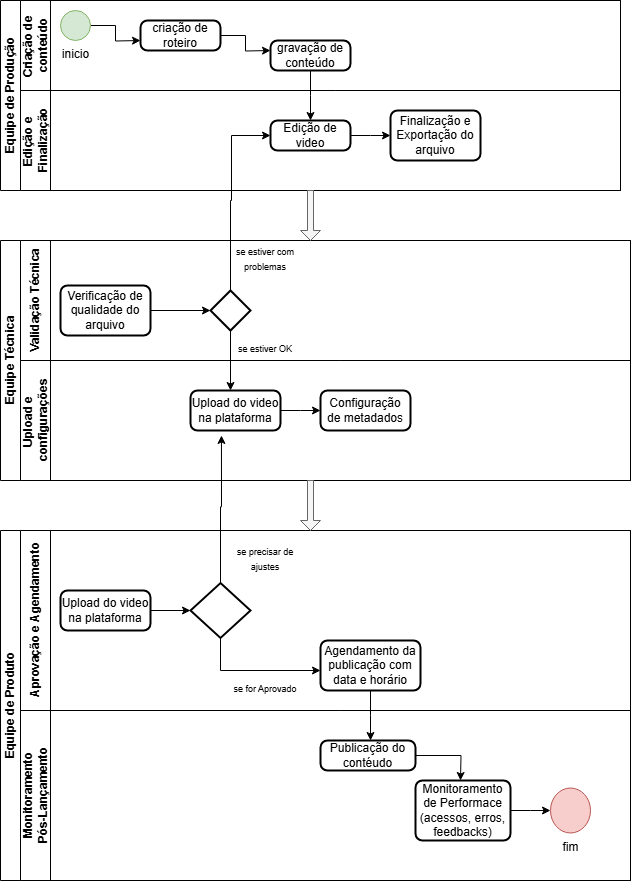

The diagram above was exported from draw.io. Its source (the exported page's mxGraphModel, read from the mxfile embedded in the PNG):
<mxGraphModel dx="872" dy="439" grid="1" gridSize="10" guides="1" tooltips="1" connect="1" arrows="1" fold="1" page="1" pageScale="1" pageWidth="827" pageHeight="1169" math="0" shadow="0">
  <root>
    <mxCell id="0" />
    <mxCell id="1" parent="0" />
    <mxCell id="GgeO61miiB5zIxuMxcz8-1" value="&lt;font style=&quot;vertical-align: inherit;&quot;&gt;&lt;font style=&quot;vertical-align: inherit;&quot;&gt;Equipe de Produção&lt;/font&gt;&lt;/font&gt;" style="swimlane;childLayout=stackLayout;resizeParent=1;resizeParentMax=0;horizontal=0;startSize=20;horizontalStack=0;html=1;" parent="1" vertex="1">
      <mxGeometry x="100" y="130" width="620" height="190" as="geometry">
        <mxRectangle x="30" y="40" width="40" height="50" as="alternateBounds" />
      </mxGeometry>
    </mxCell>
    <mxCell id="GgeO61miiB5zIxuMxcz8-2" value="&lt;font style=&quot;vertical-align: inherit;&quot;&gt;&lt;font style=&quot;vertical-align: inherit;&quot;&gt;Criação de&amp;nbsp;&lt;/font&gt;&lt;/font&gt;&lt;div&gt;&lt;font style=&quot;vertical-align: inherit;&quot;&gt;&lt;font style=&quot;vertical-align: inherit;&quot;&gt;conteúdo&lt;/font&gt;&lt;/font&gt;&lt;/div&gt;" style="swimlane;startSize=30;horizontal=0;html=1;" parent="GgeO61miiB5zIxuMxcz8-1" vertex="1">
      <mxGeometry x="20" width="600" height="90" as="geometry">
        <mxRectangle x="20" width="600" height="30" as="alternateBounds" />
      </mxGeometry>
    </mxCell>
    <mxCell id="GgeO61miiB5zIxuMxcz8-17" style="edgeStyle=orthogonalEdgeStyle;rounded=0;orthogonalLoop=1;jettySize=auto;html=1;" parent="GgeO61miiB5zIxuMxcz8-2" source="GgeO61miiB5zIxuMxcz8-16" edge="1">
      <mxGeometry relative="1" as="geometry">
        <mxPoint x="120" y="40" as="targetPoint" />
      </mxGeometry>
    </mxCell>
    <mxCell id="GgeO61miiB5zIxuMxcz8-16" value="inicio" style="verticalLabelPosition=bottom;verticalAlign=top;html=1;shape=mxgraph.flowchart.on-page_reference;fillColor=#d5e8d4;strokeColor=#82b366;" parent="GgeO61miiB5zIxuMxcz8-2" vertex="1">
      <mxGeometry x="40" y="10" width="30" height="30" as="geometry" />
    </mxCell>
    <mxCell id="GgeO61miiB5zIxuMxcz8-19" style="edgeStyle=orthogonalEdgeStyle;rounded=0;orthogonalLoop=1;jettySize=auto;html=1;" parent="GgeO61miiB5zIxuMxcz8-2" source="GgeO61miiB5zIxuMxcz8-18" edge="1">
      <mxGeometry relative="1" as="geometry">
        <mxPoint x="250" y="50" as="targetPoint" />
      </mxGeometry>
    </mxCell>
    <mxCell id="GgeO61miiB5zIxuMxcz8-18" value="criação de roteiro" style="rounded=1;whiteSpace=wrap;html=1;absoluteArcSize=1;arcSize=14;strokeWidth=2;" parent="GgeO61miiB5zIxuMxcz8-2" vertex="1">
      <mxGeometry x="120" y="20" width="80" height="30" as="geometry" />
    </mxCell>
    <mxCell id="GgeO61miiB5zIxuMxcz8-23" style="edgeStyle=orthogonalEdgeStyle;rounded=0;orthogonalLoop=1;jettySize=auto;html=1;" parent="GgeO61miiB5zIxuMxcz8-2" source="GgeO61miiB5zIxuMxcz8-21" edge="1">
      <mxGeometry relative="1" as="geometry">
        <mxPoint x="290" y="120" as="targetPoint" />
      </mxGeometry>
    </mxCell>
    <mxCell id="GgeO61miiB5zIxuMxcz8-21" value="gravação de conteúdo" style="rounded=1;whiteSpace=wrap;html=1;absoluteArcSize=1;arcSize=14;strokeWidth=2;" parent="GgeO61miiB5zIxuMxcz8-2" vertex="1">
      <mxGeometry x="250" y="40" width="80" height="30" as="geometry" />
    </mxCell>
    <mxCell id="GgeO61miiB5zIxuMxcz8-4" value="Edição e&amp;nbsp;&lt;div&gt;Finalização&lt;/div&gt;" style="swimlane;startSize=30;horizontal=0;html=1;" parent="GgeO61miiB5zIxuMxcz8-1" vertex="1">
      <mxGeometry x="20" y="90" width="600" height="100" as="geometry" />
    </mxCell>
    <mxCell id="GgeO61miiB5zIxuMxcz8-25" style="edgeStyle=orthogonalEdgeStyle;rounded=0;orthogonalLoop=1;jettySize=auto;html=1;" parent="GgeO61miiB5zIxuMxcz8-4" source="GgeO61miiB5zIxuMxcz8-24" edge="1">
      <mxGeometry relative="1" as="geometry">
        <mxPoint x="370" y="45" as="targetPoint" />
      </mxGeometry>
    </mxCell>
    <mxCell id="GgeO61miiB5zIxuMxcz8-24" value="Edição de video" style="rounded=1;whiteSpace=wrap;html=1;absoluteArcSize=1;arcSize=14;strokeWidth=2;" parent="GgeO61miiB5zIxuMxcz8-4" vertex="1">
      <mxGeometry x="250" y="30" width="80" height="30" as="geometry" />
    </mxCell>
    <mxCell id="GgeO61miiB5zIxuMxcz8-26" value="Finalização e Exportação do arquivo" style="rounded=1;whiteSpace=wrap;html=1;absoluteArcSize=1;arcSize=14;strokeWidth=2;" parent="GgeO61miiB5zIxuMxcz8-4" vertex="1">
      <mxGeometry x="370" y="20" width="90" height="50" as="geometry" />
    </mxCell>
    <mxCell id="GgeO61miiB5zIxuMxcz8-7" value="&lt;font style=&quot;vertical-align: inherit;&quot;&gt;&lt;font style=&quot;vertical-align: inherit;&quot;&gt;Equipe Técnica&lt;/font&gt;&lt;/font&gt;" style="swimlane;childLayout=stackLayout;resizeParent=1;resizeParentMax=0;horizontal=0;startSize=20;horizontalStack=0;html=1;" parent="1" vertex="1">
      <mxGeometry x="100" y="370" width="630" height="240" as="geometry" />
    </mxCell>
    <mxCell id="GgeO61miiB5zIxuMxcz8-8" value="&lt;font style=&quot;vertical-align: inherit;&quot;&gt;&lt;font style=&quot;vertical-align: inherit;&quot;&gt;Validação Técnica&lt;/font&gt;&lt;/font&gt;" style="swimlane;startSize=30;horizontal=0;html=1;" parent="GgeO61miiB5zIxuMxcz8-7" vertex="1">
      <mxGeometry x="20" width="610" height="120" as="geometry">
        <mxRectangle x="20" width="704" height="30" as="alternateBounds" />
      </mxGeometry>
    </mxCell>
    <mxCell id="GgeO61miiB5zIxuMxcz8-30" value="Verificação de qualidade do arquivo" style="rounded=1;whiteSpace=wrap;html=1;absoluteArcSize=1;arcSize=14;strokeWidth=2;" parent="GgeO61miiB5zIxuMxcz8-8" vertex="1">
      <mxGeometry x="40" y="45" width="90" height="50" as="geometry" />
    </mxCell>
    <mxCell id="GgeO61miiB5zIxuMxcz8-39" style="edgeStyle=orthogonalEdgeStyle;rounded=0;orthogonalLoop=1;jettySize=auto;html=1;" parent="GgeO61miiB5zIxuMxcz8-8" source="GgeO61miiB5zIxuMxcz8-33" edge="1">
      <mxGeometry relative="1" as="geometry">
        <mxPoint x="210" y="150" as="targetPoint" />
      </mxGeometry>
    </mxCell>
    <mxCell id="GgeO61miiB5zIxuMxcz8-33" value="" style="strokeWidth=2;html=1;shape=mxgraph.flowchart.decision;whiteSpace=wrap;" parent="GgeO61miiB5zIxuMxcz8-8" vertex="1">
      <mxGeometry x="190" y="50" width="40" height="40" as="geometry" />
    </mxCell>
    <mxCell id="GgeO61miiB5zIxuMxcz8-32" style="edgeStyle=orthogonalEdgeStyle;rounded=0;orthogonalLoop=1;jettySize=auto;html=1;" parent="GgeO61miiB5zIxuMxcz8-8" source="GgeO61miiB5zIxuMxcz8-30" target="GgeO61miiB5zIxuMxcz8-33" edge="1">
      <mxGeometry relative="1" as="geometry">
        <mxPoint x="160" y="35" as="targetPoint" />
      </mxGeometry>
    </mxCell>
    <mxCell id="GgeO61miiB5zIxuMxcz8-35" value="&lt;font style=&quot;font-size: 9px;&quot;&gt;se estiver com problemas&lt;/font&gt;" style="text;strokeColor=none;align=center;fillColor=none;html=1;verticalAlign=middle;whiteSpace=wrap;rounded=0;" parent="GgeO61miiB5zIxuMxcz8-8" vertex="1">
      <mxGeometry x="210" width="70" height="35" as="geometry" />
    </mxCell>
    <mxCell id="GgeO61miiB5zIxuMxcz8-38" value="&lt;font style=&quot;font-size: 9px;&quot;&gt;se estiver OK&lt;/font&gt;" style="text;strokeColor=none;align=center;fillColor=none;html=1;verticalAlign=middle;whiteSpace=wrap;rounded=0;" parent="GgeO61miiB5zIxuMxcz8-8" vertex="1">
      <mxGeometry x="210" y="90" width="70" height="35" as="geometry" />
    </mxCell>
    <mxCell id="GgeO61miiB5zIxuMxcz8-9" value="Upload e&amp;nbsp;&lt;div&gt;configurações&lt;/div&gt;" style="swimlane;startSize=30;horizontal=0;html=1;" parent="GgeO61miiB5zIxuMxcz8-7" vertex="1">
      <mxGeometry x="20" y="120" width="610" height="120" as="geometry">
        <mxRectangle x="20" y="120" width="704" height="30" as="alternateBounds" />
      </mxGeometry>
    </mxCell>
    <mxCell id="GgeO61miiB5zIxuMxcz8-41" style="edgeStyle=orthogonalEdgeStyle;rounded=0;orthogonalLoop=1;jettySize=auto;html=1;" parent="GgeO61miiB5zIxuMxcz8-9" source="GgeO61miiB5zIxuMxcz8-40" edge="1">
      <mxGeometry relative="1" as="geometry">
        <mxPoint x="300" y="50" as="targetPoint" />
      </mxGeometry>
    </mxCell>
    <mxCell id="GgeO61miiB5zIxuMxcz8-40" value="Upload do video na plataforma" style="rounded=1;whiteSpace=wrap;html=1;absoluteArcSize=1;arcSize=14;strokeWidth=2;" parent="GgeO61miiB5zIxuMxcz8-9" vertex="1">
      <mxGeometry x="170" y="30" width="90" height="40" as="geometry" />
    </mxCell>
    <mxCell id="GgeO61miiB5zIxuMxcz8-53" value="Configuração de metadados" style="rounded=1;whiteSpace=wrap;html=1;absoluteArcSize=1;arcSize=14;strokeWidth=2;" parent="GgeO61miiB5zIxuMxcz8-9" vertex="1">
      <mxGeometry x="300" y="30" width="90" height="40" as="geometry" />
    </mxCell>
    <mxCell id="GgeO61miiB5zIxuMxcz8-11" value="&lt;font style=&quot;vertical-align: inherit;&quot;&gt;&lt;font style=&quot;vertical-align: inherit;&quot;&gt;Equipe de Produto&lt;/font&gt;&lt;/font&gt;" style="swimlane;childLayout=stackLayout;resizeParent=1;resizeParentMax=0;horizontal=0;startSize=20;horizontalStack=0;html=1;" parent="1" vertex="1">
      <mxGeometry x="100" y="660" width="630" height="350" as="geometry" />
    </mxCell>
    <mxCell id="GgeO61miiB5zIxuMxcz8-12" value="&lt;font style=&quot;vertical-align: inherit;&quot;&gt;&lt;font style=&quot;vertical-align: inherit;&quot;&gt;Aprovação e Agendamento&lt;/font&gt;&lt;/font&gt;" style="swimlane;startSize=30;horizontal=0;html=1;" parent="GgeO61miiB5zIxuMxcz8-11" vertex="1">
      <mxGeometry x="20" width="610" height="180" as="geometry" />
    </mxCell>
    <mxCell id="1nMpW1a9z-HMUoHBQ82X-1" value="Upload do video na plataforma" style="rounded=1;whiteSpace=wrap;html=1;absoluteArcSize=1;arcSize=14;strokeWidth=2;" vertex="1" parent="GgeO61miiB5zIxuMxcz8-12">
      <mxGeometry x="40" y="60" width="90" height="40" as="geometry" />
    </mxCell>
    <mxCell id="1nMpW1a9z-HMUoHBQ82X-5" style="edgeStyle=orthogonalEdgeStyle;rounded=0;orthogonalLoop=1;jettySize=auto;html=1;exitX=0.5;exitY=1;exitDx=0;exitDy=0;exitPerimeter=0;" edge="1" parent="GgeO61miiB5zIxuMxcz8-12" source="1nMpW1a9z-HMUoHBQ82X-3">
      <mxGeometry relative="1" as="geometry">
        <mxPoint x="300" y="140" as="targetPoint" />
        <Array as="points">
          <mxPoint x="200" y="140" />
          <mxPoint x="300" y="140" />
        </Array>
      </mxGeometry>
    </mxCell>
    <mxCell id="1nMpW1a9z-HMUoHBQ82X-3" value="" style="strokeWidth=2;html=1;shape=mxgraph.flowchart.decision;whiteSpace=wrap;" vertex="1" parent="GgeO61miiB5zIxuMxcz8-12">
      <mxGeometry x="170" y="52.5" width="60" height="55" as="geometry" />
    </mxCell>
    <mxCell id="1nMpW1a9z-HMUoHBQ82X-2" style="edgeStyle=orthogonalEdgeStyle;rounded=0;orthogonalLoop=1;jettySize=auto;html=1;" edge="1" parent="GgeO61miiB5zIxuMxcz8-12" source="1nMpW1a9z-HMUoHBQ82X-1" target="1nMpW1a9z-HMUoHBQ82X-3">
      <mxGeometry relative="1" as="geometry">
        <mxPoint x="170" y="80" as="targetPoint" />
      </mxGeometry>
    </mxCell>
    <mxCell id="1nMpW1a9z-HMUoHBQ82X-6" value="&lt;font style=&quot;font-size: 9px;&quot;&gt;&lt;font style=&quot;vertical-align: inherit;&quot;&gt;&lt;font style=&quot;vertical-align: inherit;&quot;&gt;se precisar de ajustes&lt;/font&gt;&lt;/font&gt;&lt;/font&gt;" style="text;strokeColor=none;align=center;fillColor=none;html=1;verticalAlign=middle;whiteSpace=wrap;rounded=0;" vertex="1" parent="GgeO61miiB5zIxuMxcz8-12">
      <mxGeometry x="210" y="10" width="70" height="35" as="geometry" />
    </mxCell>
    <mxCell id="1nMpW1a9z-HMUoHBQ82X-7" value="&lt;font style=&quot;font-size: 9px;&quot;&gt;&lt;font style=&quot;vertical-align: inherit;&quot;&gt;&lt;font style=&quot;vertical-align: inherit;&quot;&gt;se for Aprovado&lt;/font&gt;&lt;/font&gt;&lt;/font&gt;" style="text;strokeColor=none;align=center;fillColor=none;html=1;verticalAlign=middle;whiteSpace=wrap;rounded=0;" vertex="1" parent="GgeO61miiB5zIxuMxcz8-12">
      <mxGeometry x="210" y="140" width="70" height="35" as="geometry" />
    </mxCell>
    <mxCell id="1nMpW1a9z-HMUoHBQ82X-9" style="edgeStyle=orthogonalEdgeStyle;rounded=0;orthogonalLoop=1;jettySize=auto;html=1;" edge="1" parent="GgeO61miiB5zIxuMxcz8-12" source="1nMpW1a9z-HMUoHBQ82X-8">
      <mxGeometry relative="1" as="geometry">
        <mxPoint x="350" y="210" as="targetPoint" />
      </mxGeometry>
    </mxCell>
    <mxCell id="1nMpW1a9z-HMUoHBQ82X-8" value="Agendamento da publicação com data e horário" style="rounded=1;whiteSpace=wrap;html=1;absoluteArcSize=1;arcSize=14;strokeWidth=2;" vertex="1" parent="GgeO61miiB5zIxuMxcz8-12">
      <mxGeometry x="300" y="110" width="100" height="50" as="geometry" />
    </mxCell>
    <mxCell id="GgeO61miiB5zIxuMxcz8-13" value="Monitoramento&lt;div&gt;Pós-Lançamento&lt;/div&gt;" style="swimlane;startSize=30;horizontal=0;html=1;" parent="GgeO61miiB5zIxuMxcz8-11" vertex="1">
      <mxGeometry x="20" y="180" width="610" height="170" as="geometry" />
    </mxCell>
    <mxCell id="1nMpW1a9z-HMUoHBQ82X-12" style="edgeStyle=orthogonalEdgeStyle;rounded=0;orthogonalLoop=1;jettySize=auto;html=1;exitX=1;exitY=0.5;exitDx=0;exitDy=0;" edge="1" parent="GgeO61miiB5zIxuMxcz8-13" source="1nMpW1a9z-HMUoHBQ82X-10">
      <mxGeometry relative="1" as="geometry">
        <mxPoint x="440" y="70" as="targetPoint" />
      </mxGeometry>
    </mxCell>
    <mxCell id="1nMpW1a9z-HMUoHBQ82X-10" value="Publicação do contéudo" style="rounded=1;whiteSpace=wrap;html=1;absoluteArcSize=1;arcSize=14;strokeWidth=2;" vertex="1" parent="GgeO61miiB5zIxuMxcz8-13">
      <mxGeometry x="300" y="30" width="95" height="30" as="geometry" />
    </mxCell>
    <mxCell id="1nMpW1a9z-HMUoHBQ82X-14" style="edgeStyle=orthogonalEdgeStyle;rounded=0;orthogonalLoop=1;jettySize=auto;html=1;exitX=1;exitY=0.5;exitDx=0;exitDy=0;" edge="1" parent="GgeO61miiB5zIxuMxcz8-13" source="1nMpW1a9z-HMUoHBQ82X-13">
      <mxGeometry relative="1" as="geometry">
        <mxPoint x="530" y="100" as="targetPoint" />
      </mxGeometry>
    </mxCell>
    <mxCell id="1nMpW1a9z-HMUoHBQ82X-13" value="Monitoramento de Performace&lt;div&gt;(acessos, erros, feedbacks)&lt;/div&gt;" style="rounded=1;whiteSpace=wrap;html=1;absoluteArcSize=1;arcSize=14;strokeWidth=2;" vertex="1" parent="GgeO61miiB5zIxuMxcz8-13">
      <mxGeometry x="395" y="70" width="95" height="60" as="geometry" />
    </mxCell>
    <mxCell id="1nMpW1a9z-HMUoHBQ82X-15" value="fim" style="verticalLabelPosition=bottom;verticalAlign=top;html=1;shape=mxgraph.flowchart.on-page_reference;fillColor=#f8cecc;strokeColor=#b85450;" vertex="1" parent="GgeO61miiB5zIxuMxcz8-13">
      <mxGeometry x="530" y="77.5" width="40" height="45" as="geometry" />
    </mxCell>
    <mxCell id="GgeO61miiB5zIxuMxcz8-29" value="" style="shape=singleArrow;direction=south;whiteSpace=wrap;html=1;fillColor=#f5f5f5;fontColor=#333333;strokeColor=#666666;" parent="1" vertex="1">
      <mxGeometry x="400" y="320" width="20" height="50" as="geometry" />
    </mxCell>
    <mxCell id="GgeO61miiB5zIxuMxcz8-34" style="edgeStyle=orthogonalEdgeStyle;rounded=0;orthogonalLoop=1;jettySize=auto;html=1;entryX=0;entryY=0.5;entryDx=0;entryDy=0;" parent="1" source="GgeO61miiB5zIxuMxcz8-33" target="GgeO61miiB5zIxuMxcz8-24" edge="1">
      <mxGeometry relative="1" as="geometry">
        <mxPoint x="330" y="240" as="targetPoint" />
        <Array as="points">
          <mxPoint x="330" y="330" />
          <mxPoint x="331" y="330" />
          <mxPoint x="331" y="265" />
        </Array>
      </mxGeometry>
    </mxCell>
    <mxCell id="GgeO61miiB5zIxuMxcz8-54" value="" style="shape=singleArrow;direction=south;whiteSpace=wrap;html=1;fillColor=#f5f5f5;fontColor=#333333;strokeColor=#666666;" parent="1" vertex="1">
      <mxGeometry x="400" y="610" width="20" height="50" as="geometry" />
    </mxCell>
    <mxCell id="1nMpW1a9z-HMUoHBQ82X-4" style="edgeStyle=orthogonalEdgeStyle;rounded=0;orthogonalLoop=1;jettySize=auto;html=1;entryX=0.344;entryY=1.125;entryDx=0;entryDy=0;entryPerimeter=0;" edge="1" parent="1" source="1nMpW1a9z-HMUoHBQ82X-3" target="GgeO61miiB5zIxuMxcz8-40">
      <mxGeometry relative="1" as="geometry" />
    </mxCell>
  </root>
</mxGraphModel>